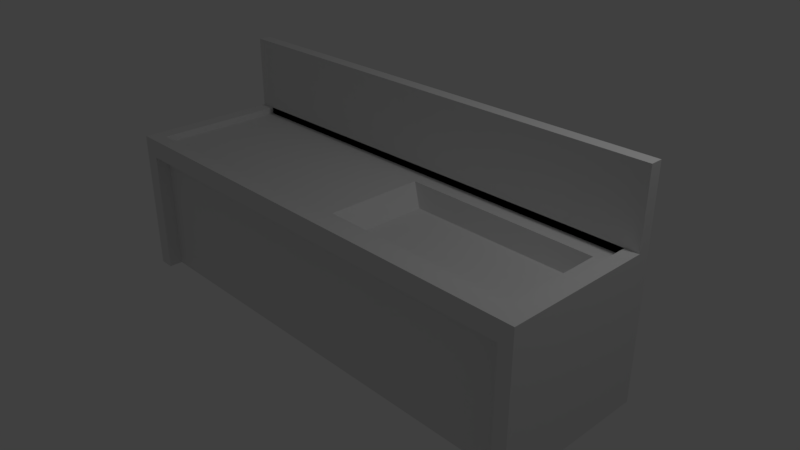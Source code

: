 # Source: Mueble01.blend  (saved by Blender 2.79.0; exported with 4.5.12 LTS)
import bpy
from mathutils import Matrix  # noqa: F401  (used for matrix-valued properties, if any)

bpy.ops.wm.read_factory_settings(use_empty=True)
scene = bpy.context.scene
scene.name = 'Scene'

# ---- collections
col_collection_1 = bpy.data.collections.new('Collection 1'); scene.collection.children.link(col_collection_1)

# ---- world
world_world = bpy.data.worlds.new('World'); scene.world = world_world
world_world.color = (0.05088, 0.05088, 0.05088)
world_world.use_sun_shadow = False
world_world.sun_shadow_jitter_overblur = 0.0
world_world.cycles.sampling_method = 'MANUAL'

# ---- cameras
cam_camera = bpy.data.cameras.new('Camera')
cam_camera.clip_end = 100.0
cam_camera.lens = 35.0
cam_camera.sensor_width = 32.0
cam_camera.sensor_height = 18.0
cam_camera.ortho_scale = 7.314
cam_camera.dof.focus_distance = 0.0
cam_camera.dof.aperture_fstop = 128.0

# ---- lights
light_lamp = bpy.data.lights.new('Lamp', 'POINT')
light_lamp.transmission_factor = 0.0
light_lamp.cutoff_distance = 30.0
light_lamp.energy = 100.0
light_lamp.shadow_buffer_clip_start = 1.001
light_lamp.shadow_soft_size = 0.1
light_lamp.shadow_maximum_resolution = 0.006
light_lamp.use_absolute_resolution = True

# ---- meshes
me_cube_011 = bpy.data.meshes.new('Cube.011')
me_cube_011.from_pydata([(-1.0, -1.0, -1.0), (-1.0, -1.0, 1.0), (-1.0, 1.0, -1.0), (-1.0, 1.0, 1.0), (1.0, -1.0, -1.0), (1.0, -1.0, 1.0), (1.0, 1.0, -1.0), (1.0, 1.0, 1.0), (-1.0, -1.0, 0.7369), (-1.0, 1.0, 0.7369), (1.0, 1.0, 0.7369), (1.0, -1.0, 0.7369), (0.9436, 1.0, -1.0), (0.9436, 1.0, 1.0), (0.9436, -1.0, -1.0), (0.9436, -1.0, 1.0), (0.9436, -1.0, 0.7369), (0.9436, 1.0, 0.7369), (-0.936, 1.0, -1.0), (-0.936, -1.0, 1.0), (-0.936, -1.0, 0.7369), (-0.936, 1.0, 1.0), (-0.936, -1.0, -1.0), (-0.936, 1.0, 0.7369), (-1.0, -1.188, 0.7369), (-1.0, -1.188, 1.0), (1.0, -1.188, 0.7369), (1.0, -1.188, -1.0), (0.9436, -1.188, -1.0), (-0.936, -1.188, 1.0), (-1.0, -1.188, -1.0), (1.0, -1.188, 1.0), (0.9436, -1.188, 1.0), (0.9436, -1.188, 0.7369), (-0.936, -1.188, 0.7369), (-0.936, -1.188, -1.0), (0.00383, -1.0, -1.0), (0.9436, -1.0, -0.1315), (0.00383, -1.0, 0.7369), (-0.936, -1.0, -0.1315), (-1.0, 0.8309, -1.0), (-1.0, 0.8309, 1.0), (1.0, 0.8309, -1.0), (1.0, 0.8309, 1.0), (1.0, 0.8309, 0.7369), (-1.0, 0.8309, 0.7369), (0.9436, 0.8309, 1.0), (0.9436, 0.8309, -1.0), (-0.936, 0.8309, -1.0), (-0.936, 0.8309, 1.0), (-1.0, 0.8309, 2.02), (-1.0, 1.0, 2.02), (0.9436, 1.0, 2.02), (1.0, 1.0, 2.02), (-0.936, 1.0, 2.02), (1.0, 0.8309, 2.02), (0.9436, 0.8309, 2.02), (-0.936, 0.8309, 2.02), (0.8802, 0.5842, 0.9058), (0.8829, -0.768, 0.9058), (-0.936, -1.0, 0.9058), (-0.936, 0.8309, 0.9058), (0.8816, -0.09189, 0.9058), (0.06728, -0.7534, 0.9058), (-0.936, -0.08456, 0.9058), (0.06454, 0.5989, 0.9058), (0.06591, -0.07723, 0.9058), (0.9436, -0.08456, 0.9058), (0.9436, -1.0, 0.9058), (0.00383, 0.8309, 0.9058), (0.9436, 0.8309, 0.9058), (0.00383, -1.0, 0.9058), (0.00383, -0.08456, 0.9058), (0.8309, -0.09098, 0.6125), (0.8321, -0.6831, 0.6125), (0.1154, 0.514, 0.6125), (0.8297, 0.5011, 0.6125), (0.1178, -0.6703, 0.6125), (0.1166, -0.07815, 0.6125)], [], [(45, 41, 3, 9), (17, 13, 7, 10), (44, 43, 5, 11), (4, 11, 26, 27), (47, 42, 4, 14), (49, 41, 1, 19), (0, 22, 35, 30), (42, 44, 11, 4), (12, 17, 10, 6), (40, 45, 9, 2), (18, 23, 17, 12), (29, 25, 24, 30, 35, 34, 33, 28, 27, 26, 31, 32), (43, 46, 15, 5), (48, 47, 14, 36, 22), (8, 0, 30, 24), (23, 21, 13, 17), (9, 3, 21, 23), (40, 48, 22, 0), (2, 9, 23, 18), (46, 49, 61, 69, 70), (15, 19, 29, 32), (11, 5, 31, 26), (5, 15, 32, 31), (14, 4, 27, 28), (16, 37, 14, 28, 33), (20, 38, 16, 33, 34), (22, 39, 20, 34, 35), (19, 1, 25, 29), (1, 8, 24, 25), (49, 46, 56, 57), (2, 18, 48, 40), (18, 12, 47, 48), (7, 13, 52, 53), (0, 8, 45, 40), (6, 10, 44, 42), (43, 7, 53, 55), (12, 6, 42, 47), (10, 7, 43, 44), (8, 1, 41, 45), (46, 49, 41, 45, 40, 48, 47, 42, 44, 43), (52, 54, 57, 56), (53, 52, 56, 55), (54, 51, 50, 57), (13, 21, 54, 52), (46, 43, 55, 56), (3, 41, 50, 51), (21, 3, 51, 54), (41, 49, 57, 50), (15, 46, 70, 67, 68), (19, 15, 68, 71, 60), (49, 19, 60, 64, 61), (38, 20, 39, 22, 36, 14, 37, 16), (64, 60, 71, 72, 69, 61), (59, 62, 73, 74), (62, 59, 68, 67), (65, 58, 70, 69), (58, 62, 67, 70), (59, 63, 71, 68), (63, 66, 72, 71), (66, 65, 69, 72), (78, 77, 74, 73, 76, 75), (65, 66, 78, 75), (63, 59, 74, 77), (58, 65, 75, 76), (66, 63, 77, 78), (62, 58, 76, 73)])
me_cube_011.use_remesh_preserve_volume = False
me_cube_011.use_remesh_preserve_attributes = False
me_cube_011.use_mirror_vertex_groups = False
me_cube_011.update()

# ---- objects
ob_lamp = bpy.data.objects.new('Lamp', light_lamp)
ob_camera = bpy.data.objects.new('Camera', cam_camera)
ob_mueble01 = bpy.data.objects.new('Mueble01', me_cube_011)

# ---- transforms, parenting, visibility, modifiers, constraints
ob_lamp.location = (4.076, 1.005, 5.904)
ob_lamp.rotation_euler = (0.6503, 0.05522, 1.866)
ob_lamp.lock_rotations_4d = False
ob_lamp.empty_display_type = 'ARROWS'
ob_lamp.color = (0.0, 0.0, 0.0, 0.0)
ob_lamp.lineart.crease_threshold = 0.0
ob_camera.location = (7.481, -6.508, 5.344)
ob_camera.rotation_euler = (1.109, 0.0, 0.8149)
ob_camera.lock_rotations_4d = False
ob_camera.empty_display_type = 'ARROWS'
ob_camera.color = (0.0, 0.0, 0.0, 0.0)
ob_camera.display_type = 'WIRE'
ob_camera.lineart.crease_threshold = 0.0
ob_mueble01.location = (0.0, 0.0, 0.0)
ob_mueble01.scale = (3.346, 1.0, 1.0)
ob_mueble01.lineart.crease_threshold = 0.0

# ---- collection membership
col_collection_1.objects.link(ob_lamp)
col_collection_1.objects.link(ob_camera)
col_collection_1.objects.link(ob_mueble01)

# ---- scene / render settings (as saved in the file)
scene.camera = ob_camera
scene.frame_start = 1; scene.frame_end = 250; scene.frame_set(1)
scene.render.engine = 'BLENDER_EEVEE_NEXT'
scene.render.resolution_percentage = 50
scene.render.dither_intensity = 0.0
scene.cycles.use_denoising = False
scene.cycles.samples = 128
scene.cycles.sampling_pattern = 'TABULATED_SOBOL'
scene.cycles.use_adaptive_sampling = False
scene.cycles.use_light_tree = False
scene.cycles.blur_glossy = 0.0
scene.cycles.sample_clamp_indirect = 0.0
scene.view_settings.view_transform = 'Standard'
bpy.context.view_layer.update()
